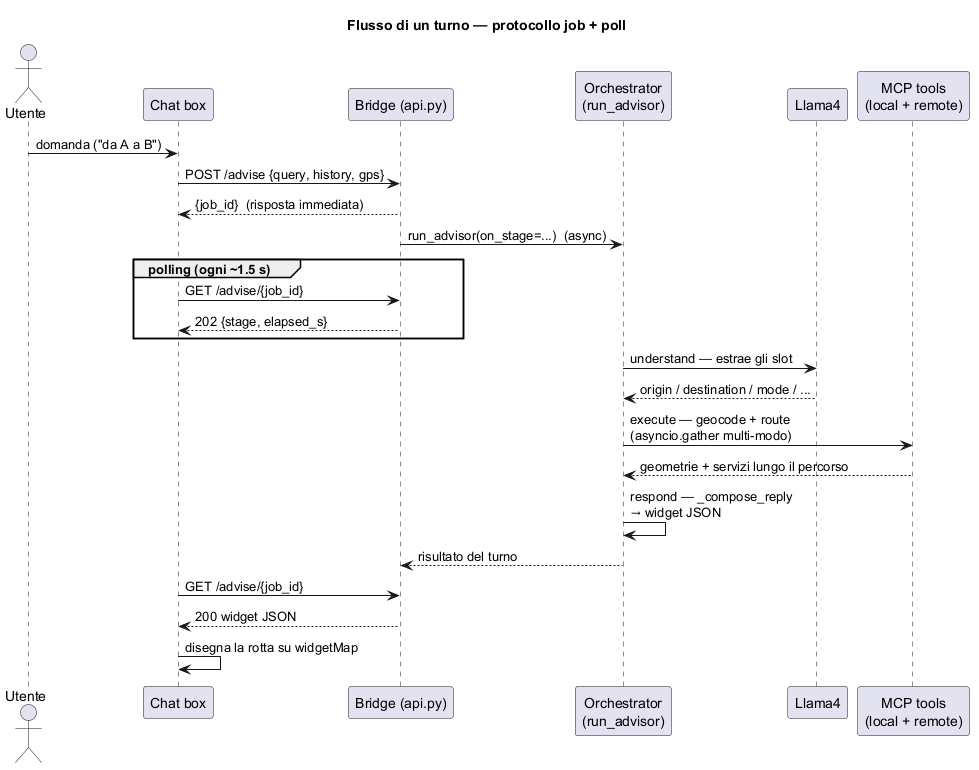

The diagram above was rendered by PlantUML. Its source (embedded in the PNG):
@startuml sequence
title Flusso di un turno — protocollo job + poll

skinparam shadowing false
actor Utente
participant "Chat box" as FE
participant "Bridge (api.py)" as BR
participant "Orchestrator\n(run_advisor)" as OR
participant "Llama4" as LLM
participant "MCP tools\n(local + remote)" as MCP

Utente -> FE : domanda ("da A a B")
FE -> BR : POST /advise {query, history, gps}
BR --> FE : {job_id}  (risposta immediata)
BR -> OR : run_advisor(on_stage=...)  (async)

group polling (ogni ~1.5 s)
  FE -> BR : GET /advise/{job_id}
  BR --> FE : 202 {stage, elapsed_s}
end

OR -> LLM : understand — estrae gli slot
LLM --> OR : origin / destination / mode / ...
OR -> MCP : execute — geocode + route\n(asyncio.gather multi-modo)
MCP --> OR : geometrie + servizi lungo il percorso
OR -> OR : respond — _compose_reply\n→ widget JSON
OR --> BR : risultato del turno

FE -> BR : GET /advise/{job_id}
BR --> FE : 200 widget JSON
FE -> FE : disegna la rotta su widgetMap
@enduml